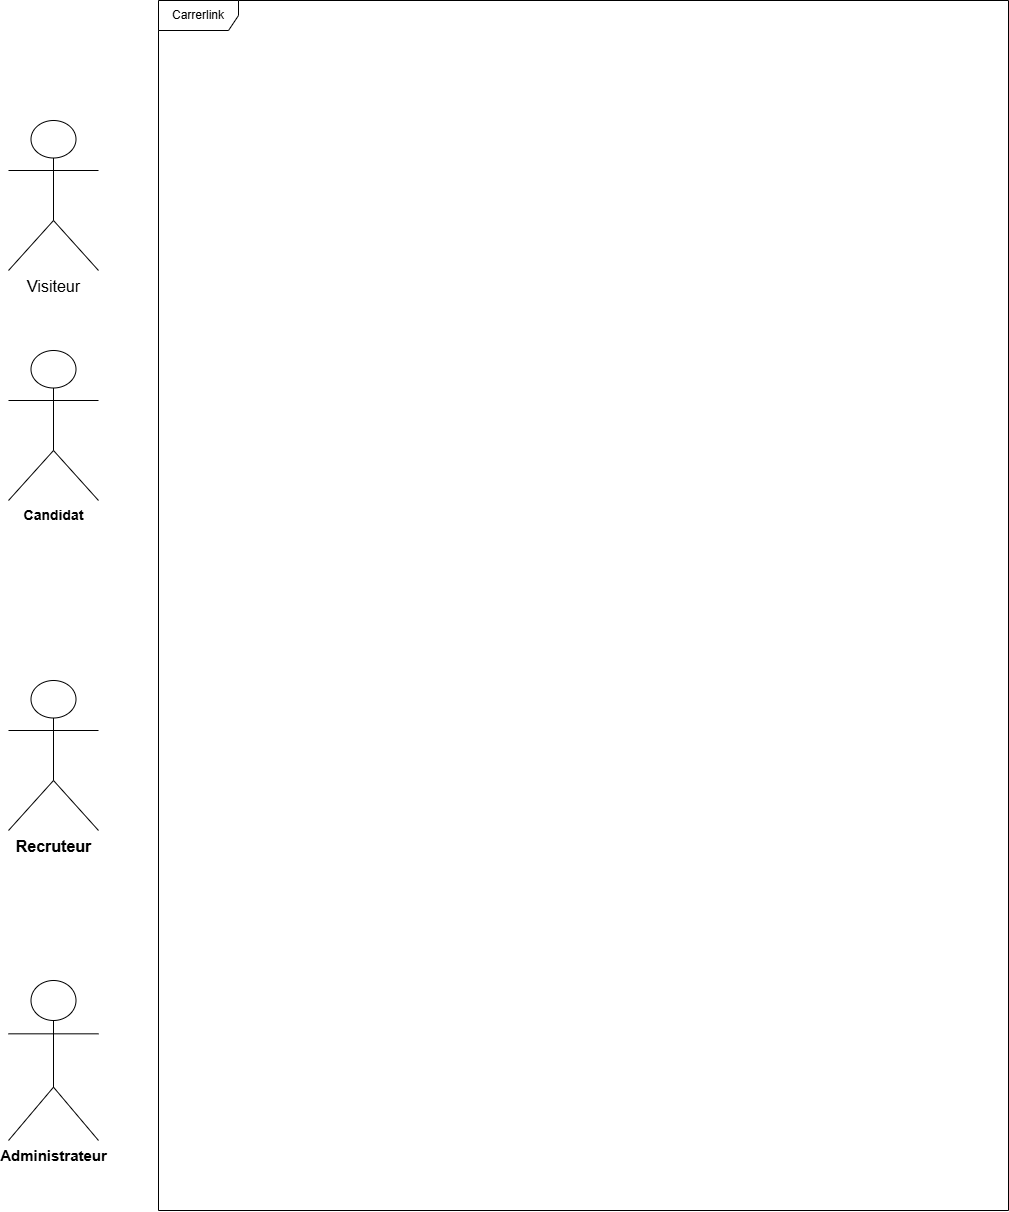

The diagram above was exported from draw.io. Its source (the exported page's mxGraphModel, read from the mxfile embedded in the PNG):
<mxGraphModel dx="3452" dy="1413" grid="1" gridSize="10" guides="1" tooltips="1" connect="1" arrows="1" fold="1" page="1" pageScale="1" pageWidth="827" pageHeight="1169" math="0" shadow="0">
  <root>
    <mxCell id="0" />
    <mxCell id="1" parent="0" />
    <mxCell id="F827mQ8aY6x3hlrKQYkB-1" value="Carrerlink" style="shape=umlFrame;whiteSpace=wrap;html=1;pointerEvents=0;width=80;height=30;" vertex="1" parent="1">
      <mxGeometry x="40" y="40" width="850" height="1210" as="geometry" />
    </mxCell>
    <mxCell id="F827mQ8aY6x3hlrKQYkB-2" value="&lt;font style=&quot;font-size: 16px;&quot;&gt;Visiteur&lt;/font&gt;" style="shape=umlActor;verticalLabelPosition=bottom;verticalAlign=top;html=1;" vertex="1" parent="1">
      <mxGeometry x="-110" y="160" width="90" height="150" as="geometry" />
    </mxCell>
    <mxCell id="F827mQ8aY6x3hlrKQYkB-4" value="&lt;span style=&quot;font-family: &amp;quot;Nunito Sans&amp;quot;, sans-serif; font-weight: 700; text-align: start; text-wrap-mode: wrap; background-color: rgb(255, 255, 255);&quot;&gt;&lt;font style=&quot;font-size: 14px;&quot;&gt;Candidat&lt;/font&gt;&lt;/span&gt;" style="shape=umlActor;verticalLabelPosition=bottom;verticalAlign=top;html=1;" vertex="1" parent="1">
      <mxGeometry x="-110" y="390" width="90" height="150" as="geometry" />
    </mxCell>
    <mxCell id="F827mQ8aY6x3hlrKQYkB-5" value="&lt;span style=&quot;font-family: &amp;quot;Nunito Sans&amp;quot;, sans-serif; font-weight: 700; text-align: start; text-wrap-mode: wrap; background-color: rgb(255, 255, 255);&quot;&gt;&lt;font style=&quot;font-size: 15px;&quot;&gt;Administrateur&lt;/font&gt;&lt;/span&gt;" style="shape=umlActor;verticalLabelPosition=bottom;verticalAlign=top;html=1;" vertex="1" parent="1">
      <mxGeometry x="-110" y="1020" width="90" height="160" as="geometry" />
    </mxCell>
    <mxCell id="F827mQ8aY6x3hlrKQYkB-6" value="&lt;span style=&quot;font-family: &amp;quot;Nunito Sans&amp;quot;, sans-serif; font-weight: 700; text-align: start; text-wrap-mode: wrap; background-color: rgb(255, 255, 255);&quot;&gt;&lt;font style=&quot;font-size: 16px;&quot;&gt;Recruteur&lt;/font&gt;&lt;/span&gt;" style="shape=umlActor;verticalLabelPosition=bottom;verticalAlign=top;html=1;" vertex="1" parent="1">
      <mxGeometry x="-110" y="720" width="90" height="150" as="geometry" />
    </mxCell>
  </root>
</mxGraphModel>